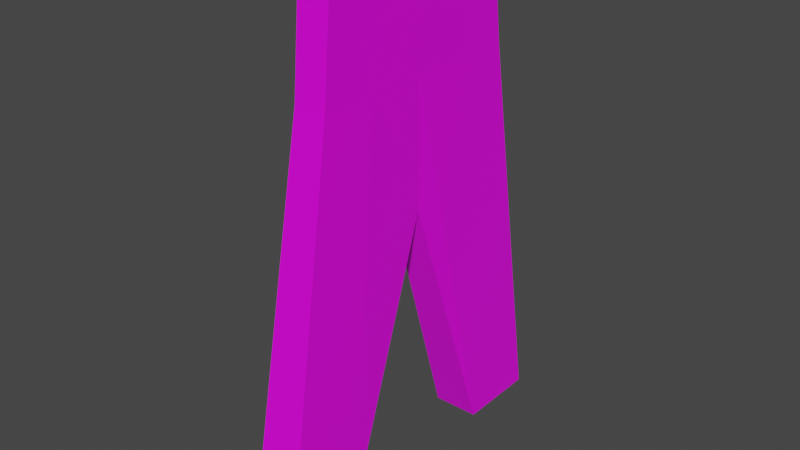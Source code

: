 # Source: Pants.blend  (saved by Blender 3.2.14; exported with 4.5.12 LTS)
import bpy
from mathutils import Matrix  # noqa: F401  (used for matrix-valued properties, if any)

bpy.ops.wm.read_factory_settings(use_empty=True)
scene = bpy.context.scene
scene.name = 'Scene'

# ---- collections
col_collection = bpy.data.collections.new('Collection'); scene.collection.children.link(col_collection)

# ---- images (referenced by path relative to the original .blend; pixels are not part of the script)
import os
ASSET_DIR = os.environ.get("B2B_ASSET_DIR", "")  # directory of the original .blend (textures are referenced by path, not embedded)
HERE = os.path.dirname(os.path.abspath(__file__))  # packed textures are extracted next to this script under _unpacked/

def load_image(name, relpath, width, height, colorspace="sRGB"):
    """Load a texture the original file referenced (path relative to the .blend, or extracted next to this script)."""
    p = next((c for c in (os.path.join(HERE, relpath), os.path.join(ASSET_DIR, relpath)) if relpath and os.path.exists(c)), "")
    if p:
        img = bpy.data.images.load(p, check_existing=True)
        img.name = name
    else:  # same state as the original file: an image datablock whose file is absent (Cycles renders it pink)
        img = bpy.data.images.new(name, width, height)
        img.source = "FILE"
        img.filepath = "//" + (relpath or name)
    img.colorspace_settings.name = colorspace
    return img
img_pantstexture = load_image('PantsTexture', 'PantsTexture.png', 1024, 1024, 'sRGB')

# ---- materials (node trees are filled in below, after node groups)
mat_material = bpy.data.materials.new('Material')
mat_material.alpha_threshold = 0.0
mat_material.use_transparent_shadow = False
mat_material.line_color = (0.0, 0.0, 0.0, 1.0)

# ---- material node trees
mat_material.use_nodes = True; mat_material.node_tree.nodes.clear()
_N = mat_material.node_tree.nodes; _L = mat_material.node_tree.links
n0 = _N.new('ShaderNodeOutputMaterial'); n0.name = 'Material Output'; n0.location = (300, 300)
n1 = _N.new('ShaderNodeBsdfPrincipled'); n1.name = 'Principled BSDF'; n1.location = (10, 300)
n1.distribution = 'GGX'
n1.subsurface_method = 'RANDOM_WALK_SKIN'
n1.inputs[2].default_value = 0.4
n1.inputs[3].default_value = 1.45
n1.inputs[27].default_value = (0.0, 0.0, 0.0, 1.0)
n1.inputs[28].default_value = 1.0
n2 = _N.new('ShaderNodeTexImage'); n2.name = 'Image Texture'; n2.location = (-280, 275)
n2.image = img_pantstexture
_L.new(n1.outputs[0], n0.inputs[0])
_L.new(n2.outputs[0], n1.inputs[0])
n0.is_active_output = True

# ---- world
world_world = bpy.data.worlds.new('World'); scene.world = world_world
world_world.use_nodes = True; world_world.node_tree.nodes.clear()
_N = world_world.node_tree.nodes; _L = world_world.node_tree.links
n0 = _N.new('ShaderNodeOutputWorld'); n0.name = 'World Output'; n0.location = (300, 300)
n1 = _N.new('ShaderNodeBackground'); n1.name = 'Background'; n1.location = (10, 300)
n1.inputs[0].default_value = (0.05088, 0.05088, 0.05088, 1.0)
_L.new(n1.outputs[0], n0.inputs[0])
n0.is_active_output = True
world_world.color = (0.05088, 0.05088, 0.05088)
world_world.use_sun_shadow = False
world_world.sun_shadow_jitter_overblur = 0.0

# ---- meshes
me_cube = bpy.data.meshes.new('Cube')
me_cube.from_pydata([(1.0, 0.8981, -0.5148), (1.454, 1.477, -4.776), (1.0, -0.9218, -0.4702), (1.454, -1.578, -4.724), (-1.0, 0.8981, -0.5148), (-1.454, 1.477, -4.776), (-1.0, -0.9218, -0.4702), (-1.454, -1.578, -4.724), (-1.0, 0.0, -2.436), (1.0, 0.0, -0.4673), (-1.0, 0.0, -0.4673), (1.0, 0.0, -2.436), (1.0, 1.0, -1.337), (-1.0, -1.0, -1.337), (1.0, -1.0, -1.337), (-1.0, 1.0, -1.337), (1.0, 0.0, -1.337), (-1.0, 0.0, -1.337), (-1.454, -0.8509, -4.724), (1.0, -0.5, -0.4119), (-1.0, -0.5, -0.4119), (1.454, -0.8509, -4.724), (-1.0, -0.5, -1.337), (1.0, -0.5, -1.337), (-1.0, 0.5, -0.3961), (1.454, 0.7498, -4.776), (-1.454, 0.7498, -4.776), (1.0, 0.5, -0.3961), (1.0, 0.5, -1.337), (-1.0, 0.5, -1.337)], [], [(19, 20, 6, 2), (14, 2, 6, 13), (29, 24, 4, 15), (18, 21, 3, 7), (23, 19, 2, 14), (15, 4, 0, 12), (28, 27, 9, 16), (26, 25, 11, 8), (22, 20, 10, 17), (27, 24, 10, 9), (18, 22, 17, 8), (25, 28, 16, 11), (5, 15, 12, 1), (21, 23, 14, 3), (26, 29, 15, 5), (3, 14, 13, 7), (11, 16, 23, 21), (7, 13, 22, 18), (13, 6, 20, 22), (16, 9, 19, 23), (8, 11, 21, 18), (9, 10, 20, 19), (8, 17, 29, 26), (1, 12, 28, 25), (0, 4, 24, 27), (5, 1, 25, 26), (12, 0, 27, 28), (17, 10, 24, 29)])
_uv = me_cube.uv_layers.new(name='UVMap')
_uv.uv.foreach_set('vector', [0.6705, 0.7849, 0.6705, 1.0, 0.6254, 1.0, 0.6254, 0.7849, 0.0488, 0.5654, 0.0488, 0.4723, 0.2639, 0.4723, 0.2639, 0.5654, 0.2152, 0.1011, 0.213, 0.0, 0.2561, 0.01179, 0.269, 0.09986, 0.8782, 0.7849, 0.8782, 0.4723, 0.9564, 0.4723, 0.9564, 0.7849, 0.5493, 0.1034, 0.5515, 0.004092, 0.5967, 0.01135, 0.6031, 0.1046, 0.3615, 0.5603, 0.3615, 0.4723, 0.5765, 0.4723, 0.5765, 0.5603, 0.4418, 0.1011, 0.444, 0.0, 0.4976, 0.008842, 0.4956, 0.1022, 0.8782, 0.4723, 0.8782, 0.7849, 0.6254, 0.7361, 0.6254, 0.5211, 0.1077, 0.1034, 0.1055, 0.004092, 0.1594, 0.008842, 0.1615, 0.1022, 0.7779, 0.7849, 0.7779, 1.0, 0.7244, 1.0, 0.7244, 0.7849, 0.07815, 0.4705, 0.1077, 0.1034, 0.1615, 0.1022, 0.1641, 0.2202, 0.4067, 0.4723, 0.4418, 0.1011, 0.4956, 0.1022, 0.4929, 0.2202, 0.3127, 0.9284, 0.3615, 0.5603, 0.5765, 0.5603, 0.6254, 0.9284, 0.5789, 0.4705, 0.5493, 0.1034, 0.6031, 0.1046, 0.657, 0.4723, 0.2504, 0.4723, 0.2152, 0.1011, 0.269, 0.09986, 0.3285, 0.4705, 0.0, 0.9285, 0.0488, 0.5654, 0.2639, 0.5654, 0.3127, 0.9285, 0.4929, 0.2202, 0.4956, 0.1022, 0.5493, 0.1034, 0.5789, 0.4705, 0.0, 0.4723, 0.05396, 0.1046, 0.1077, 0.1034, 0.07815, 0.4705, 0.05396, 0.1046, 0.06031, 0.01135, 0.1055, 0.004092, 0.1077, 0.1034, 0.4956, 0.1022, 0.4976, 0.008842, 0.5515, 0.004092, 0.5493, 0.1034, 0.657, 0.2639, 0.657, 0.0488, 0.9057, 0.0, 0.9057, 0.3127, 0.7244, 0.7849, 0.7244, 1.0, 0.6705, 1.0, 0.6705, 0.7849, 0.1641, 0.2202, 0.1615, 0.1022, 0.2152, 0.1011, 0.2504, 0.4723, 0.3285, 0.4705, 0.388, 0.09986, 0.4418, 0.1011, 0.4067, 0.4723, 0.8211, 0.7849, 0.8211, 1.0, 0.7779, 1.0, 0.7779, 0.7849, 0.9839, 0.0, 0.9839, 0.3127, 0.9057, 0.3127, 0.9057, 0.0, 0.388, 0.09986, 0.401, 0.01179, 0.444, 0.0, 0.4418, 0.1011, 0.1615, 0.1022, 0.1594, 0.008842, 0.213, 0.0, 0.2152, 0.1011])
me_cube.materials.append(mat_material)
me_cube.use_mirror_vertex_groups = False
me_cube.update()

# ---- objects
ob_cube = bpy.data.objects.new('Cube', me_cube)

# ---- transforms, parenting, visibility, modifiers, constraints
ob_cube.location = (0.0, 0.0, 4.773)
ob_cube.scale = (0.1408, 1.0, 1.0)
ob_cube.lock_rotations_4d = False
ob_cube.empty_display_type = 'ARROWS'
ob_cube.lineart.crease_threshold = 0.0

# ---- collection membership
col_collection.objects.link(ob_cube)

# ---- scene / render settings (as saved in the file)
scene.frame_start = 1; scene.frame_end = 250; scene.frame_set(1)
scene.render.engine = 'BLENDER_EEVEE_NEXT'
scene.cycles.sampling_pattern = 'TABULATED_SOBOL'
scene.cycles.use_light_tree = False
scene.view_settings.view_transform = 'Filmic'
bpy.context.view_layer.update()

# ---- added for rendering (the .blend has no active camera and no usable light): camera, sun
cam_auto = bpy.data.cameras.new('AutoCamera')
cam_auto.lens = 50.0
cam_auto.sensor_width = 36.0
cam_auto.clip_end = 1000.0
ob_auto_camera = bpy.data.objects.new('AutoCamera', cam_auto)
scene.collection.objects.link(ob_auto_camera)
ob_auto_camera.location = (4.95507, -5.9966, 6.1509)
ob_auto_camera.rotation_euler = (1.09748, -7.21219e-08, 0.694738)
scene.camera = ob_auto_camera
light_auto_sun = bpy.data.lights.new('AutoSun', 'SUN')
light_auto_sun.energy = 3.0
light_auto_sun.angle = 0.0523599
ob_auto_sun = bpy.data.objects.new('AutoSun', light_auto_sun)
scene.collection.objects.link(ob_auto_sun)
ob_auto_sun.rotation_euler = (0.872665, 0.174533, 0.523599)
bpy.context.view_layer.update()
